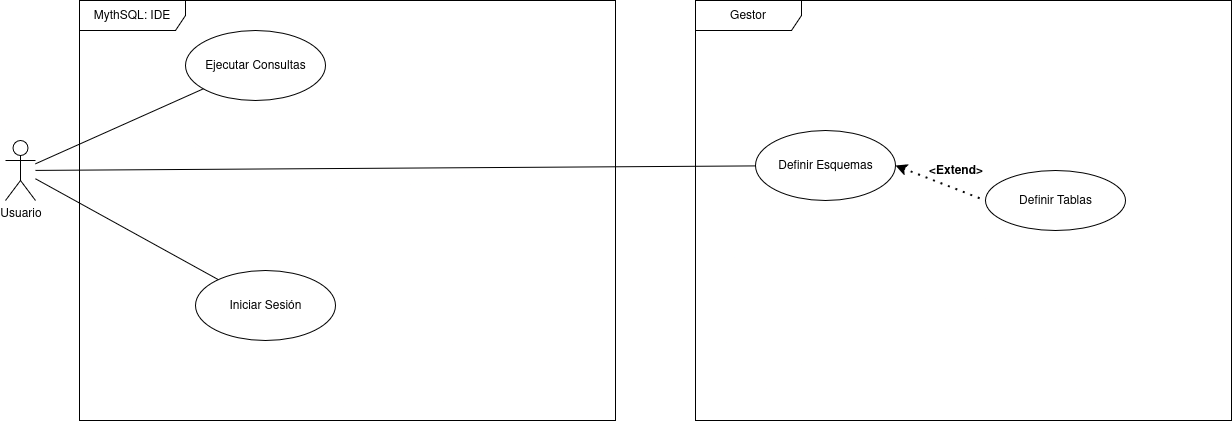

The diagram above was exported from draw.io. Its source (the exported page's mxGraphModel, read from the mxfile embedded in the PNG):
<mxGraphModel dx="1595" dy="941" grid="1" gridSize="10" guides="1" tooltips="1" connect="1" arrows="1" fold="1" page="1" pageScale="1" pageWidth="827" pageHeight="1169" math="0" shadow="0">
  <root>
    <mxCell id="0" />
    <mxCell id="1" parent="0" />
    <mxCell id="Wz2i8m94ifA18DNE8Tf2-1" value="Usuario" style="shape=umlActor;verticalLabelPosition=bottom;verticalAlign=top;html=1;" parent="1" vertex="1">
      <mxGeometry x="190" y="280" width="30" height="60" as="geometry" />
    </mxCell>
    <mxCell id="Wz2i8m94ifA18DNE8Tf2-2" value="Iniciar Sesión" style="ellipse;whiteSpace=wrap;html=1;" parent="1" vertex="1">
      <mxGeometry x="380" y="410" width="140" height="70" as="geometry" />
    </mxCell>
    <mxCell id="Wz2i8m94ifA18DNE8Tf2-4" value="Definir Esquemas" style="ellipse;whiteSpace=wrap;html=1;" parent="1" vertex="1">
      <mxGeometry x="940" y="270" width="140" height="70" as="geometry" />
    </mxCell>
    <mxCell id="Wz2i8m94ifA18DNE8Tf2-5" value="Ejecutar Consultas" style="ellipse;whiteSpace=wrap;html=1;" parent="1" vertex="1">
      <mxGeometry x="370" y="170" width="140" height="70" as="geometry" />
    </mxCell>
    <mxCell id="Wz2i8m94ifA18DNE8Tf2-6" value="MythSQL: IDE" style="shape=umlFrame;whiteSpace=wrap;html=1;pointerEvents=0;width=106;height=30;" parent="1" vertex="1">
      <mxGeometry x="264" y="140" width="536" height="420" as="geometry" />
    </mxCell>
    <mxCell id="Wz2i8m94ifA18DNE8Tf2-7" value="" style="endArrow=none;html=1;rounded=0;" parent="1" source="Wz2i8m94ifA18DNE8Tf2-1" target="Wz2i8m94ifA18DNE8Tf2-5" edge="1">
      <mxGeometry width="50" height="50" relative="1" as="geometry">
        <mxPoint x="340" y="350" as="sourcePoint" />
        <mxPoint x="390" y="300" as="targetPoint" />
      </mxGeometry>
    </mxCell>
    <mxCell id="Wz2i8m94ifA18DNE8Tf2-8" value="" style="endArrow=none;html=1;rounded=0;" parent="1" source="Wz2i8m94ifA18DNE8Tf2-1" target="Wz2i8m94ifA18DNE8Tf2-2" edge="1">
      <mxGeometry width="50" height="50" relative="1" as="geometry">
        <mxPoint x="340" y="350" as="sourcePoint" />
        <mxPoint x="390" y="300" as="targetPoint" />
      </mxGeometry>
    </mxCell>
    <mxCell id="Wz2i8m94ifA18DNE8Tf2-9" value="" style="endArrow=none;html=1;rounded=0;" parent="1" source="Wz2i8m94ifA18DNE8Tf2-1" target="Wz2i8m94ifA18DNE8Tf2-4" edge="1">
      <mxGeometry width="50" height="50" relative="1" as="geometry">
        <mxPoint x="340" y="350" as="sourcePoint" />
        <mxPoint x="390" y="300" as="targetPoint" />
      </mxGeometry>
    </mxCell>
    <mxCell id="1zcW3nw3SO956B00dfYh-3" value="Definir Tablas" style="ellipse;whiteSpace=wrap;html=1;" parent="1" vertex="1">
      <mxGeometry x="1170" y="310" width="140" height="60" as="geometry" />
    </mxCell>
    <mxCell id="1zcW3nw3SO956B00dfYh-4" value="" style="endArrow=none;dashed=1;html=1;dashPattern=1 3;strokeWidth=2;rounded=0;entryX=0;entryY=0.5;entryDx=0;entryDy=0;exitX=1;exitY=0.5;exitDx=0;exitDy=0;startArrow=classic;startFill=1;" parent="1" source="Wz2i8m94ifA18DNE8Tf2-4" target="1zcW3nw3SO956B00dfYh-3" edge="1">
      <mxGeometry width="50" height="50" relative="1" as="geometry">
        <mxPoint x="1030" y="340" as="sourcePoint" />
        <mxPoint x="1080" y="290" as="targetPoint" />
      </mxGeometry>
    </mxCell>
    <mxCell id="1zcW3nw3SO956B00dfYh-5" value="&amp;lt;Extend&amp;gt;" style="text;align=center;fontStyle=1;verticalAlign=middle;spacingLeft=3;spacingRight=3;strokeColor=none;rotatable=0;points=[[0,0.5],[1,0.5]];portConstraint=eastwest;html=1;" parent="1" vertex="1">
      <mxGeometry x="1100" y="300" width="80" height="20" as="geometry" />
    </mxCell>
    <mxCell id="zHicnt7dFIwj9ImId7df-1" value="Gestor" style="shape=umlFrame;whiteSpace=wrap;html=1;pointerEvents=0;width=106;height=30;" vertex="1" parent="1">
      <mxGeometry x="880" y="140" width="536" height="420" as="geometry" />
    </mxCell>
  </root>
</mxGraphModel>